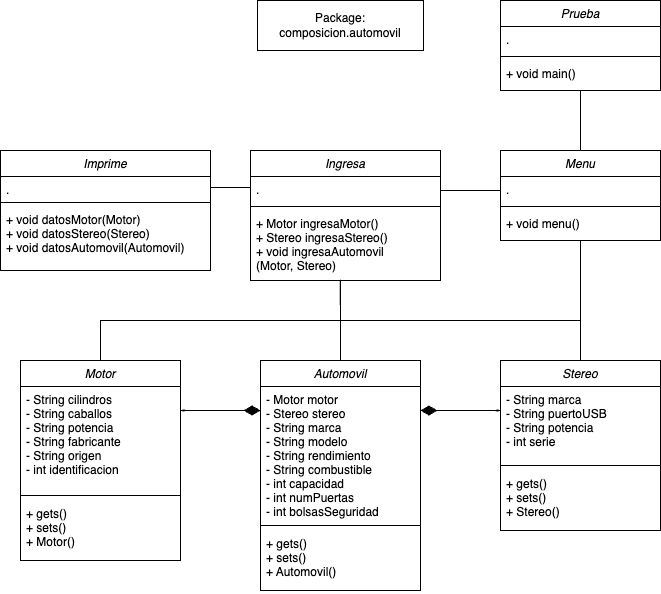

The diagram above was exported from draw.io. Its source (the exported page's mxGraphModel, read from the mxfile embedded in the PNG):
<mxGraphModel dx="984" dy="1915" grid="1" gridSize="10" guides="1" tooltips="1" connect="1" arrows="1" fold="1" page="1" pageScale="1" pageWidth="827" pageHeight="1169" math="0" shadow="0">
  <root>
    <mxCell id="WIyWlLk6GJQsqaUBKTNV-0" />
    <mxCell id="WIyWlLk6GJQsqaUBKTNV-1" parent="WIyWlLk6GJQsqaUBKTNV-0" />
    <mxCell id="zkfFHV4jXpPFQw0GAbJ--0" value="Prueba" style="swimlane;fontStyle=2;align=center;verticalAlign=top;childLayout=stackLayout;horizontal=1;startSize=26;horizontalStack=0;resizeParent=1;resizeLast=0;collapsible=1;marginBottom=0;rounded=0;shadow=0;strokeWidth=1;" parent="WIyWlLk6GJQsqaUBKTNV-1" vertex="1">
      <mxGeometry x="640" y="-240" width="160" height="90" as="geometry">
        <mxRectangle x="230" y="140" width="160" height="26" as="alternateBounds" />
      </mxGeometry>
    </mxCell>
    <mxCell id="zkfFHV4jXpPFQw0GAbJ--3" value="." style="text;align=left;verticalAlign=top;spacingLeft=4;spacingRight=4;overflow=hidden;rotatable=0;points=[[0,0.5],[1,0.5]];portConstraint=eastwest;rounded=0;shadow=0;html=0;" parent="zkfFHV4jXpPFQw0GAbJ--0" vertex="1">
      <mxGeometry y="26" width="160" height="26" as="geometry" />
    </mxCell>
    <mxCell id="zkfFHV4jXpPFQw0GAbJ--4" value="" style="line;html=1;strokeWidth=1;align=left;verticalAlign=middle;spacingTop=-1;spacingLeft=3;spacingRight=3;rotatable=0;labelPosition=right;points=[];portConstraint=eastwest;" parent="zkfFHV4jXpPFQw0GAbJ--0" vertex="1">
      <mxGeometry y="52" width="160" height="8" as="geometry" />
    </mxCell>
    <mxCell id="zkfFHV4jXpPFQw0GAbJ--5" value="+ void main()" style="text;align=left;verticalAlign=top;spacingLeft=4;spacingRight=4;overflow=hidden;rotatable=0;points=[[0,0.5],[1,0.5]];portConstraint=eastwest;" parent="zkfFHV4jXpPFQw0GAbJ--0" vertex="1">
      <mxGeometry y="60" width="160" height="26" as="geometry" />
    </mxCell>
    <mxCell id="88tuaGm8ZPLq8Zo6ch5z-22" value="Automovil" style="swimlane;fontStyle=2;align=center;verticalAlign=top;childLayout=stackLayout;horizontal=1;startSize=26;horizontalStack=0;resizeParent=1;resizeLast=0;collapsible=1;marginBottom=0;rounded=0;shadow=0;strokeWidth=1;" parent="WIyWlLk6GJQsqaUBKTNV-1" vertex="1">
      <mxGeometry x="400" y="120" width="160" height="230" as="geometry">
        <mxRectangle x="230" y="140" width="160" height="26" as="alternateBounds" />
      </mxGeometry>
    </mxCell>
    <mxCell id="88tuaGm8ZPLq8Zo6ch5z-23" value="- Motor motor&#10;- Stereo stereo&#10;- String marca&#10;- String modelo&#10;- String rendimiento&#10;- String combustible&#10;- int capacidad&#10;- int numPuertas&#10;- int bolsasSeguridad" style="text;align=left;verticalAlign=top;spacingLeft=4;spacingRight=4;overflow=hidden;rotatable=0;points=[[0,0.5],[1,0.5]];portConstraint=eastwest;rounded=0;shadow=0;html=0;" parent="88tuaGm8ZPLq8Zo6ch5z-22" vertex="1">
      <mxGeometry y="26" width="160" height="134" as="geometry" />
    </mxCell>
    <mxCell id="88tuaGm8ZPLq8Zo6ch5z-24" value="" style="line;html=1;strokeWidth=1;align=left;verticalAlign=middle;spacingTop=-1;spacingLeft=3;spacingRight=3;rotatable=0;labelPosition=right;points=[];portConstraint=eastwest;" parent="88tuaGm8ZPLq8Zo6ch5z-22" vertex="1">
      <mxGeometry y="160" width="160" height="10" as="geometry" />
    </mxCell>
    <mxCell id="88tuaGm8ZPLq8Zo6ch5z-25" value="+ gets()&#10;+ sets()&#10;+ Automovil()" style="text;align=left;verticalAlign=top;spacingLeft=4;spacingRight=4;overflow=hidden;rotatable=0;points=[[0,0.5],[1,0.5]];portConstraint=eastwest;" parent="88tuaGm8ZPLq8Zo6ch5z-22" vertex="1">
      <mxGeometry y="170" width="160" height="60" as="geometry" />
    </mxCell>
    <mxCell id="88tuaGm8ZPLq8Zo6ch5z-26" value="Package:&lt;div&gt;composicion.automovil&lt;/div&gt;" style="html=1;whiteSpace=wrap;" parent="WIyWlLk6GJQsqaUBKTNV-1" vertex="1">
      <mxGeometry x="397" y="-240" width="166" height="50" as="geometry" />
    </mxCell>
    <mxCell id="62XWFQDao-uCVrNwWgj0-0" value="Stereo" style="swimlane;fontStyle=2;align=center;verticalAlign=top;childLayout=stackLayout;horizontal=1;startSize=26;horizontalStack=0;resizeParent=1;resizeLast=0;collapsible=1;marginBottom=0;rounded=0;shadow=0;strokeWidth=1;strokeColor=default;fontFamily=Helvetica;fontSize=12;fontColor=default;fillColor=default;" parent="WIyWlLk6GJQsqaUBKTNV-1" vertex="1">
      <mxGeometry x="640" y="120" width="160" height="170" as="geometry">
        <mxRectangle x="230" y="140" width="160" height="26" as="alternateBounds" />
      </mxGeometry>
    </mxCell>
    <mxCell id="62XWFQDao-uCVrNwWgj0-1" value="- String marca&#10;- String puertoUSB&#10;- String potencia&#10;- int serie" style="text;align=left;verticalAlign=top;spacingLeft=4;spacingRight=4;overflow=hidden;rotatable=0;points=[[0,0.5],[1,0.5]];portConstraint=eastwest;rounded=0;shadow=0;html=0;fontFamily=Helvetica;fontSize=12;fontColor=default;fontStyle=0;" parent="62XWFQDao-uCVrNwWgj0-0" vertex="1">
      <mxGeometry y="26" width="160" height="74" as="geometry" />
    </mxCell>
    <mxCell id="62XWFQDao-uCVrNwWgj0-2" value="" style="line;html=1;strokeWidth=1;align=center;verticalAlign=top;spacingTop=-1;spacingLeft=3;spacingRight=3;rotatable=0;labelPosition=right;points=[];portConstraint=eastwest;rounded=0;shadow=0;strokeColor=default;fontFamily=Helvetica;fontSize=12;fontColor=default;fontStyle=2;fillColor=default;" parent="62XWFQDao-uCVrNwWgj0-0" vertex="1">
      <mxGeometry y="100" width="160" height="10" as="geometry" />
    </mxCell>
    <mxCell id="62XWFQDao-uCVrNwWgj0-3" value="+ gets()&#10;+ sets()&#10;+ Stereo()" style="text;align=left;verticalAlign=top;spacingLeft=4;spacingRight=4;overflow=hidden;rotatable=0;points=[[0,0.5],[1,0.5]];portConstraint=eastwest;fontFamily=Helvetica;fontSize=12;fontColor=default;fontStyle=0;" parent="62XWFQDao-uCVrNwWgj0-0" vertex="1">
      <mxGeometry y="110" width="160" height="60" as="geometry" />
    </mxCell>
    <mxCell id="62XWFQDao-uCVrNwWgj0-4" value="Motor" style="swimlane;fontStyle=2;align=center;verticalAlign=top;childLayout=stackLayout;horizontal=1;startSize=26;horizontalStack=0;resizeParent=1;resizeLast=0;collapsible=1;marginBottom=0;rounded=0;shadow=0;strokeWidth=1;strokeColor=default;fontFamily=Helvetica;fontSize=12;fontColor=default;fillColor=default;" parent="WIyWlLk6GJQsqaUBKTNV-1" vertex="1">
      <mxGeometry x="160" y="120" width="160" height="200" as="geometry">
        <mxRectangle x="230" y="140" width="160" height="26" as="alternateBounds" />
      </mxGeometry>
    </mxCell>
    <mxCell id="62XWFQDao-uCVrNwWgj0-5" value="- String cilindros&#10;- String caballos&#10;- String potencia&#10;- String fabricante&#10;- String origen&#10;- int identificacion" style="text;align=left;verticalAlign=top;spacingLeft=4;spacingRight=4;overflow=hidden;rotatable=0;points=[[0,0.5],[1,0.5]];portConstraint=eastwest;rounded=0;shadow=0;html=0;fontFamily=Helvetica;fontSize=12;fontColor=default;fontStyle=0;" parent="62XWFQDao-uCVrNwWgj0-4" vertex="1">
      <mxGeometry y="26" width="160" height="104" as="geometry" />
    </mxCell>
    <mxCell id="62XWFQDao-uCVrNwWgj0-6" value="" style="line;html=1;strokeWidth=1;align=center;verticalAlign=top;spacingTop=-1;spacingLeft=3;spacingRight=3;rotatable=0;labelPosition=right;points=[];portConstraint=eastwest;rounded=0;shadow=0;strokeColor=default;fontFamily=Helvetica;fontSize=12;fontColor=default;fontStyle=2;fillColor=default;" parent="62XWFQDao-uCVrNwWgj0-4" vertex="1">
      <mxGeometry y="130" width="160" height="10" as="geometry" />
    </mxCell>
    <mxCell id="62XWFQDao-uCVrNwWgj0-7" value="+ gets()&#10;+ sets()&#10;+ Motor()" style="text;align=left;verticalAlign=top;spacingLeft=4;spacingRight=4;overflow=hidden;rotatable=0;points=[[0,0.5],[1,0.5]];portConstraint=eastwest;fontFamily=Helvetica;fontSize=12;fontColor=default;fontStyle=0;" parent="62XWFQDao-uCVrNwWgj0-4" vertex="1">
      <mxGeometry y="140" width="160" height="50" as="geometry" />
    </mxCell>
    <mxCell id="62XWFQDao-uCVrNwWgj0-8" value="Imprime" style="swimlane;fontStyle=2;align=center;verticalAlign=top;childLayout=stackLayout;horizontal=1;startSize=26;horizontalStack=0;resizeParent=1;resizeLast=0;collapsible=1;marginBottom=0;rounded=0;shadow=0;strokeWidth=1;" parent="WIyWlLk6GJQsqaUBKTNV-1" vertex="1">
      <mxGeometry x="140" y="-90" width="210" height="120" as="geometry">
        <mxRectangle x="230" y="140" width="160" height="26" as="alternateBounds" />
      </mxGeometry>
    </mxCell>
    <mxCell id="62XWFQDao-uCVrNwWgj0-9" value="." style="text;align=left;verticalAlign=top;spacingLeft=4;spacingRight=4;overflow=hidden;rotatable=0;points=[[0,0.5],[1,0.5]];portConstraint=eastwest;rounded=0;shadow=0;html=0;" parent="62XWFQDao-uCVrNwWgj0-8" vertex="1">
      <mxGeometry y="26" width="210" height="22" as="geometry" />
    </mxCell>
    <mxCell id="62XWFQDao-uCVrNwWgj0-10" value="" style="line;html=1;strokeWidth=1;align=left;verticalAlign=middle;spacingTop=-1;spacingLeft=3;spacingRight=3;rotatable=0;labelPosition=right;points=[];portConstraint=eastwest;" parent="62XWFQDao-uCVrNwWgj0-8" vertex="1">
      <mxGeometry y="48" width="210" height="8" as="geometry" />
    </mxCell>
    <mxCell id="62XWFQDao-uCVrNwWgj0-11" value="+ void datosMotor(Motor)&#10;+ void datosStereo(Stereo)&#10;+ void datosAutomovil(Automovil)" style="text;align=left;verticalAlign=top;spacingLeft=4;spacingRight=4;overflow=hidden;rotatable=0;points=[[0,0.5],[1,0.5]];portConstraint=eastwest;" parent="62XWFQDao-uCVrNwWgj0-8" vertex="1">
      <mxGeometry y="56" width="210" height="60" as="geometry" />
    </mxCell>
    <mxCell id="62XWFQDao-uCVrNwWgj0-19" value="" style="endArrow=open;html=1;endSize=12;startArrow=diamondThin;startSize=14;startFill=1;edgeStyle=orthogonalEdgeStyle;align=left;verticalAlign=bottom;rounded=0;" parent="WIyWlLk6GJQsqaUBKTNV-1" edge="1">
      <mxGeometry x="-1" y="3" relative="1" as="geometry">
        <mxPoint x="560" y="170" as="sourcePoint" />
        <mxPoint x="640" y="170" as="targetPoint" />
        <mxPoint as="offset" />
      </mxGeometry>
    </mxCell>
    <mxCell id="62XWFQDao-uCVrNwWgj0-22" value="" style="rounded=0;whiteSpace=wrap;html=1;strokeColor=none;" parent="WIyWlLk6GJQsqaUBKTNV-1" vertex="1">
      <mxGeometry x="599" y="160" width="39" height="9" as="geometry" />
    </mxCell>
    <mxCell id="62XWFQDao-uCVrNwWgj0-24" value="" style="rounded=0;whiteSpace=wrap;html=1;strokeColor=none;" parent="WIyWlLk6GJQsqaUBKTNV-1" vertex="1">
      <mxGeometry x="600" y="171" width="39" height="9" as="geometry" />
    </mxCell>
    <mxCell id="62XWFQDao-uCVrNwWgj0-28" value="" style="group;rotation=-180;" parent="WIyWlLk6GJQsqaUBKTNV-1" vertex="1" connectable="0">
      <mxGeometry x="320" y="160" width="80" height="20" as="geometry" />
    </mxCell>
    <mxCell id="62XWFQDao-uCVrNwWgj0-25" value="" style="endArrow=open;html=1;endSize=12;startArrow=diamondThin;startSize=14;startFill=1;edgeStyle=orthogonalEdgeStyle;align=left;verticalAlign=bottom;rounded=0;" parent="62XWFQDao-uCVrNwWgj0-28" edge="1">
      <mxGeometry x="-1" y="3" relative="1" as="geometry">
        <mxPoint x="80" y="10" as="sourcePoint" />
        <mxPoint y="10" as="targetPoint" />
        <mxPoint as="offset" />
      </mxGeometry>
    </mxCell>
    <mxCell id="62XWFQDao-uCVrNwWgj0-26" value="" style="rounded=0;whiteSpace=wrap;html=1;strokeColor=none;rotation=-180;" parent="62XWFQDao-uCVrNwWgj0-28" vertex="1">
      <mxGeometry x="2" y="11" width="39" height="9" as="geometry" />
    </mxCell>
    <mxCell id="62XWFQDao-uCVrNwWgj0-27" value="" style="rounded=0;whiteSpace=wrap;html=1;strokeColor=none;rotation=-180;" parent="62XWFQDao-uCVrNwWgj0-28" vertex="1">
      <mxGeometry x="1" width="39" height="9" as="geometry" />
    </mxCell>
    <mxCell id="62XWFQDao-uCVrNwWgj0-29" value="Ingresa" style="swimlane;fontStyle=2;align=center;verticalAlign=top;childLayout=stackLayout;horizontal=1;startSize=26;horizontalStack=0;resizeParent=1;resizeLast=0;collapsible=1;marginBottom=0;rounded=0;shadow=0;strokeWidth=1;" parent="WIyWlLk6GJQsqaUBKTNV-1" vertex="1">
      <mxGeometry x="390" y="-90" width="190" height="130" as="geometry">
        <mxRectangle x="230" y="140" width="160" height="26" as="alternateBounds" />
      </mxGeometry>
    </mxCell>
    <mxCell id="62XWFQDao-uCVrNwWgj0-30" value="." style="text;align=left;verticalAlign=top;spacingLeft=4;spacingRight=4;overflow=hidden;rotatable=0;points=[[0,0.5],[1,0.5]];portConstraint=eastwest;rounded=0;shadow=0;html=0;" parent="62XWFQDao-uCVrNwWgj0-29" vertex="1">
      <mxGeometry y="26" width="190" height="26" as="geometry" />
    </mxCell>
    <mxCell id="62XWFQDao-uCVrNwWgj0-31" value="" style="line;html=1;strokeWidth=1;align=left;verticalAlign=middle;spacingTop=-1;spacingLeft=3;spacingRight=3;rotatable=0;labelPosition=right;points=[];portConstraint=eastwest;" parent="62XWFQDao-uCVrNwWgj0-29" vertex="1">
      <mxGeometry y="52" width="190" height="8" as="geometry" />
    </mxCell>
    <mxCell id="62XWFQDao-uCVrNwWgj0-32" value="+ Motor ingresaMotor()&#10;+ Stereo ingresaStereo()&#10;+ void ingresaAutomovil&#10;(Motor, Stereo)&#10;&#10;" style="text;align=left;verticalAlign=top;spacingLeft=4;spacingRight=4;overflow=hidden;rotatable=0;points=[[0,0.5],[1,0.5]];portConstraint=eastwest;" parent="62XWFQDao-uCVrNwWgj0-29" vertex="1">
      <mxGeometry y="60" width="190" height="70" as="geometry" />
    </mxCell>
    <mxCell id="62XWFQDao-uCVrNwWgj0-33" value="Menu" style="swimlane;fontStyle=2;align=center;verticalAlign=top;childLayout=stackLayout;horizontal=1;startSize=26;horizontalStack=0;resizeParent=1;resizeLast=0;collapsible=1;marginBottom=0;rounded=0;shadow=0;strokeWidth=1;" parent="WIyWlLk6GJQsqaUBKTNV-1" vertex="1">
      <mxGeometry x="640" y="-90" width="160" height="90" as="geometry">
        <mxRectangle x="230" y="140" width="160" height="26" as="alternateBounds" />
      </mxGeometry>
    </mxCell>
    <mxCell id="62XWFQDao-uCVrNwWgj0-34" value="." style="text;align=left;verticalAlign=top;spacingLeft=4;spacingRight=4;overflow=hidden;rotatable=0;points=[[0,0.5],[1,0.5]];portConstraint=eastwest;rounded=0;shadow=0;html=0;" parent="62XWFQDao-uCVrNwWgj0-33" vertex="1">
      <mxGeometry y="26" width="160" height="26" as="geometry" />
    </mxCell>
    <mxCell id="62XWFQDao-uCVrNwWgj0-35" value="" style="line;html=1;strokeWidth=1;align=left;verticalAlign=middle;spacingTop=-1;spacingLeft=3;spacingRight=3;rotatable=0;labelPosition=right;points=[];portConstraint=eastwest;" parent="62XWFQDao-uCVrNwWgj0-33" vertex="1">
      <mxGeometry y="52" width="160" height="8" as="geometry" />
    </mxCell>
    <mxCell id="62XWFQDao-uCVrNwWgj0-36" value="+ void menu()" style="text;align=left;verticalAlign=top;spacingLeft=4;spacingRight=4;overflow=hidden;rotatable=0;points=[[0,0.5],[1,0.5]];portConstraint=eastwest;" parent="62XWFQDao-uCVrNwWgj0-33" vertex="1">
      <mxGeometry y="60" width="160" height="26" as="geometry" />
    </mxCell>
    <mxCell id="62XWFQDao-uCVrNwWgj0-38" value="" style="endArrow=none;html=1;edgeStyle=orthogonalEdgeStyle;rounded=0;exitX=1;exitY=0.5;exitDx=0;exitDy=0;entryX=0;entryY=0.423;entryDx=0;entryDy=0;entryPerimeter=0;" parent="WIyWlLk6GJQsqaUBKTNV-1" source="62XWFQDao-uCVrNwWgj0-9" target="62XWFQDao-uCVrNwWgj0-30" edge="1">
      <mxGeometry relative="1" as="geometry">
        <mxPoint x="320" y="10" as="sourcePoint" />
        <mxPoint x="480" y="10" as="targetPoint" />
      </mxGeometry>
    </mxCell>
    <mxCell id="62XWFQDao-uCVrNwWgj0-42" value="" style="endArrow=none;html=1;edgeStyle=orthogonalEdgeStyle;rounded=0;entryX=0;entryY=0.423;entryDx=0;entryDy=0;entryPerimeter=0;" parent="WIyWlLk6GJQsqaUBKTNV-1" edge="1">
      <mxGeometry relative="1" as="geometry">
        <mxPoint x="580" y="-50" as="sourcePoint" />
        <mxPoint x="640" y="-50" as="targetPoint" />
      </mxGeometry>
    </mxCell>
    <mxCell id="62XWFQDao-uCVrNwWgj0-43" value="" style="endArrow=none;html=1;edgeStyle=orthogonalEdgeStyle;rounded=0;exitX=0.5;exitY=1;exitDx=0;exitDy=0;entryX=0.5;entryY=0;entryDx=0;entryDy=0;" parent="WIyWlLk6GJQsqaUBKTNV-1" source="zkfFHV4jXpPFQw0GAbJ--0" target="62XWFQDao-uCVrNwWgj0-33" edge="1">
      <mxGeometry relative="1" as="geometry">
        <mxPoint x="580" y="-40" as="sourcePoint" />
        <mxPoint x="650" y="-40" as="targetPoint" />
      </mxGeometry>
    </mxCell>
    <mxCell id="e1km-joaWV-9N4f-c5x5-0" value="" style="endArrow=none;html=1;rounded=0;entryX=0.472;entryY=0.989;entryDx=0;entryDy=0;entryPerimeter=0;exitX=0.5;exitY=0;exitDx=0;exitDy=0;" edge="1" parent="WIyWlLk6GJQsqaUBKTNV-1" source="62XWFQDao-uCVrNwWgj0-4" target="62XWFQDao-uCVrNwWgj0-32">
      <mxGeometry width="50" height="50" relative="1" as="geometry">
        <mxPoint x="240" y="80" as="sourcePoint" />
        <mxPoint x="460" y="10" as="targetPoint" />
        <Array as="points">
          <mxPoint x="240" y="80" />
          <mxPoint x="480" y="80" />
        </Array>
      </mxGeometry>
    </mxCell>
    <mxCell id="e1km-joaWV-9N4f-c5x5-1" value="" style="endArrow=none;html=1;rounded=0;entryX=0.472;entryY=0.996;entryDx=0;entryDy=0;entryPerimeter=0;exitX=0.5;exitY=0;exitDx=0;exitDy=0;" edge="1" parent="WIyWlLk6GJQsqaUBKTNV-1" source="62XWFQDao-uCVrNwWgj0-0" target="62XWFQDao-uCVrNwWgj0-32">
      <mxGeometry width="50" height="50" relative="1" as="geometry">
        <mxPoint x="590" y="110" as="sourcePoint" />
        <mxPoint x="490" y="49" as="targetPoint" />
        <Array as="points">
          <mxPoint x="720" y="80" />
          <mxPoint x="480" y="80" />
        </Array>
      </mxGeometry>
    </mxCell>
    <mxCell id="e1km-joaWV-9N4f-c5x5-2" value="" style="endArrow=none;html=1;rounded=0;entryX=0.5;entryY=1;entryDx=0;entryDy=0;" edge="1" parent="WIyWlLk6GJQsqaUBKTNV-1" target="62XWFQDao-uCVrNwWgj0-33">
      <mxGeometry width="50" height="50" relative="1" as="geometry">
        <mxPoint x="720" y="120" as="sourcePoint" />
        <mxPoint x="640" y="20" as="targetPoint" />
      </mxGeometry>
    </mxCell>
    <mxCell id="e1km-joaWV-9N4f-c5x5-5" value="" style="endArrow=none;html=1;rounded=0;exitX=0.5;exitY=0;exitDx=0;exitDy=0;" edge="1" parent="WIyWlLk6GJQsqaUBKTNV-1" source="88tuaGm8ZPLq8Zo6ch5z-22">
      <mxGeometry width="50" height="50" relative="1" as="geometry">
        <mxPoint x="410" y="120" as="sourcePoint" />
        <mxPoint x="480" y="40" as="targetPoint" />
      </mxGeometry>
    </mxCell>
  </root>
</mxGraphModel>